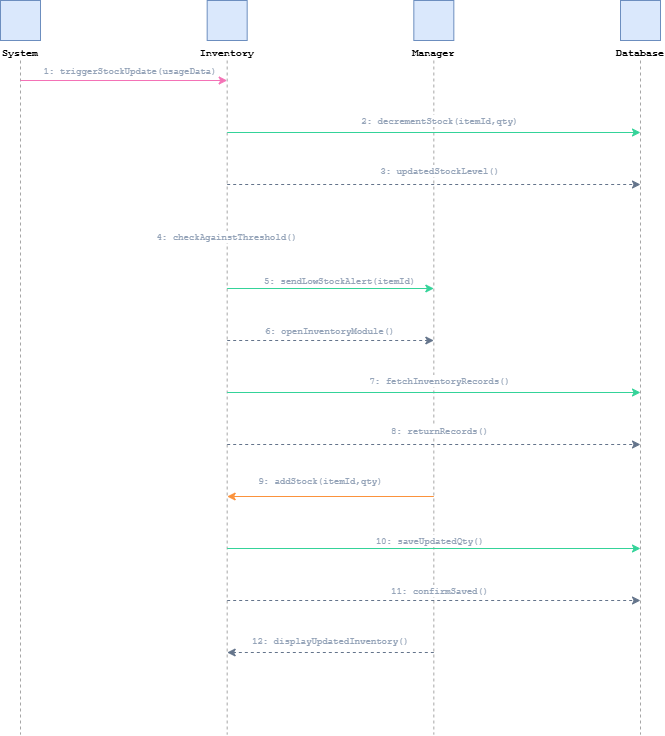

The diagram above was exported from draw.io. Its source (the exported page's mxGraphModel, read from the mxfile embedded in the PNG):
<mxGraphModel dx="1368" dy="789" grid="1" gridSize="10" guides="1" tooltips="1" connect="1" arrows="1" fold="1" page="1" pageScale="1" pageWidth="827" pageHeight="1169" math="0" shadow="0">
  <root>
    <mxCell id="0" />
    <mxCell id="1" parent="0" />
    <mxCell id="u5PltpDYDQIDtcOmKCZC-20" edge="1" parent="1" style="edgeStyle=orthogonalEdgeStyle;strokeColor=#fbbf24;fontColor=#fbbf24;fontFamily=Courier New;fontSize=9;dashed=1;exitX=1;exitY=0.5;entryX=1;entryY=0.5;" value="suggest alt">
      <mxGeometry relative="1" as="geometry">
        <Array as="points">
          <mxPoint x="730" y="384" />
          <mxPoint x="730" y="299" />
        </Array>
        <mxPoint x="475" y="299" as="targetPoint" />
      </mxGeometry>
    </mxCell>
    <mxCell id="Lkd00vYJtUHA-q88YFPG-2" parent="1" style="shape=mxgraph.flowchart.actor;fillColor=#dae8fc;strokeColor=#6c8ebf;fontFamily=Courier New;fontSize=10;fontStyle=1;verticalLabelPosition=bottom;verticalAlign=top;" value="System" vertex="1">
      <mxGeometry height="40" width="40" x="40" y="10" as="geometry" />
    </mxCell>
    <mxCell id="Lkd00vYJtUHA-q88YFPG-3" edge="1" parent="1" style="edgeStyle=none;dashed=1;strokeColor=#000000;opacity=35;endArrow=none;" value="">
      <mxGeometry relative="1" as="geometry">
        <mxPoint x="60" y="70" as="sourcePoint" />
        <mxPoint x="60" y="744" as="targetPoint" />
      </mxGeometry>
    </mxCell>
    <mxCell id="Lkd00vYJtUHA-q88YFPG-4" parent="1" style="shape=mxgraph.flowchart.actor;fillColor=#dae8fc;strokeColor=#6c8ebf;fontFamily=Courier New;fontSize=10;fontStyle=1;verticalLabelPosition=bottom;verticalAlign=top;" value="Inventory" vertex="1">
      <mxGeometry height="40" width="40" x="246.66666666666663" y="10" as="geometry" />
    </mxCell>
    <mxCell id="Lkd00vYJtUHA-q88YFPG-5" edge="1" parent="1" style="edgeStyle=none;dashed=1;strokeColor=#000000;opacity=35;endArrow=none;" value="">
      <mxGeometry relative="1" as="geometry">
        <mxPoint x="266.66666666666663" y="70" as="sourcePoint" />
        <mxPoint x="266.66666666666663" y="744" as="targetPoint" />
      </mxGeometry>
    </mxCell>
    <mxCell id="Lkd00vYJtUHA-q88YFPG-6" parent="1" style="shape=mxgraph.flowchart.actor;fillColor=#dae8fc;strokeColor=#6c8ebf;fontFamily=Courier New;fontSize=10;fontStyle=1;verticalLabelPosition=bottom;verticalAlign=top;" value="Manager" vertex="1">
      <mxGeometry height="40" width="40" x="453.3333333333333" y="10" as="geometry" />
    </mxCell>
    <mxCell id="Lkd00vYJtUHA-q88YFPG-7" edge="1" parent="1" style="edgeStyle=none;dashed=1;strokeColor=#000000;opacity=35;endArrow=none;" value="">
      <mxGeometry relative="1" as="geometry">
        <mxPoint x="473.3333333333333" y="70" as="sourcePoint" />
        <mxPoint x="473.3333333333333" y="744" as="targetPoint" />
      </mxGeometry>
    </mxCell>
    <mxCell id="Lkd00vYJtUHA-q88YFPG-8" parent="1" style="shape=mxgraph.flowchart.actor;fillColor=#dae8fc;strokeColor=#6c8ebf;fontFamily=Courier New;fontSize=10;fontStyle=1;verticalLabelPosition=bottom;verticalAlign=top;" value="Database" vertex="1">
      <mxGeometry height="40" width="40" x="660" y="10" as="geometry" />
    </mxCell>
    <mxCell id="Lkd00vYJtUHA-q88YFPG-9" edge="1" parent="1" style="edgeStyle=none;dashed=1;strokeColor=#000000;opacity=35;endArrow=none;" value="">
      <mxGeometry relative="1" as="geometry">
        <mxPoint x="680" y="70" as="sourcePoint" />
        <mxPoint x="680" y="744" as="targetPoint" />
      </mxGeometry>
    </mxCell>
    <mxCell id="Lkd00vYJtUHA-q88YFPG-10" edge="1" parent="1" source_x="60" style="edgeStyle=orthogonalEdgeStyle;strokeColor=#f472b6;fontColor=#94a3b8;fontFamily=Courier New;fontSize=9;exitX=0.5;exitY=0;entryX=0.5;entryY=0;" target_x="266.66666666666663" value="1: triggerStockUpdate(usageData)">
      <mxGeometry relative="1" x="0.0645" y="10" as="geometry">
        <mxPoint as="offset" />
        <mxPoint x="60" y="90" as="sourcePoint" />
        <mxPoint x="266.66666666666663" y="90" as="targetPoint" />
      </mxGeometry>
    </mxCell>
    <mxCell id="Lkd00vYJtUHA-q88YFPG-11" edge="1" parent="1" source_x="266.66666666666663" style="edgeStyle=orthogonalEdgeStyle;strokeColor=#34d399;fontColor=#94a3b8;fontFamily=Courier New;fontSize=9;exitX=0.5;exitY=0;entryX=0.5;entryY=0;" target_x="680" value="2: decrementStock(itemId,qty)">
      <mxGeometry relative="1" x="0.0323" y="12" as="geometry">
        <mxPoint as="offset" />
        <mxPoint x="266.66666666666663" y="142" as="sourcePoint" />
        <mxPoint x="680" y="142" as="targetPoint" />
      </mxGeometry>
    </mxCell>
    <mxCell id="Lkd00vYJtUHA-q88YFPG-12" edge="1" parent="1" source_x="266.66666666666663" style="edgeStyle=orthogonalEdgeStyle;dashed=1;strokeColor=#64748b;fontColor=#94a3b8;fontFamily=Courier New;fontSize=9;exitX=0.5;exitY=0;entryX=0.5;entryY=0;" target_x="680" value="3: updatedStockLevel()">
      <mxGeometry relative="1" x="0.0323" y="14" as="geometry">
        <mxPoint as="offset" />
        <mxPoint x="266.66666666666663" y="194" as="sourcePoint" />
        <mxPoint x="680" y="194" as="targetPoint" />
      </mxGeometry>
    </mxCell>
    <mxCell id="Lkd00vYJtUHA-q88YFPG-13" edge="1" parent="1" source_x="266.66666666666663" style="edgeStyle=orthogonalEdgeStyle;strokeColor=#34d399;fontColor=#94a3b8;fontFamily=Courier New;fontSize=9;exitX=0.5;exitY=0;entryX=0.5;entryY=0;" target_x="266.66666666666663" value="4: checkAgainstThreshold()">
      <mxGeometry relative="1" as="geometry">
        <mxPoint x="266.66666666666663" y="246" as="sourcePoint" />
        <mxPoint x="266.66666666666663" y="246" as="targetPoint" />
      </mxGeometry>
    </mxCell>
    <mxCell id="Lkd00vYJtUHA-q88YFPG-14" edge="1" parent="1" source_x="266.66666666666663" style="edgeStyle=orthogonalEdgeStyle;strokeColor=#34d399;fontColor=#94a3b8;fontFamily=Courier New;fontSize=9;exitX=0.5;exitY=0;entryX=0.5;entryY=0;" target_x="473.3333333333333" value="5: sendLowStockAlert(itemId)">
      <mxGeometry relative="1" x="0.0968" y="8" as="geometry">
        <mxPoint as="offset" />
        <mxPoint x="266.66666666666663" y="298" as="sourcePoint" />
        <mxPoint x="473.3333333333333" y="298" as="targetPoint" />
      </mxGeometry>
    </mxCell>
    <mxCell id="Lkd00vYJtUHA-q88YFPG-15" edge="1" parent="1" source_x="266.66666666666663" style="edgeStyle=orthogonalEdgeStyle;dashed=1;strokeColor=#64748b;fontColor=#94a3b8;fontFamily=Courier New;fontSize=9;exitX=0.5;exitY=0;entryX=0.5;entryY=0;" target_x="473.3333333333333" value="6: openInventoryModule()">
      <mxGeometry relative="1" y="10" as="geometry">
        <mxPoint as="offset" />
        <mxPoint x="266.66666666666663" y="350" as="sourcePoint" />
        <mxPoint x="473.3333333333333" y="350" as="targetPoint" />
      </mxGeometry>
    </mxCell>
    <mxCell id="Lkd00vYJtUHA-q88YFPG-16" edge="1" parent="1" source_x="266.66666666666663" style="edgeStyle=orthogonalEdgeStyle;strokeColor=#34d399;fontColor=#94a3b8;fontFamily=Courier New;fontSize=9;exitX=0.5;exitY=0;entryX=0.5;entryY=0;" target_x="680" value="7: fetchInventoryRecords()">
      <mxGeometry relative="1" x="0.0323" y="12" as="geometry">
        <mxPoint as="offset" />
        <mxPoint x="266.66666666666663" y="402" as="sourcePoint" />
        <mxPoint x="680" y="402" as="targetPoint" />
      </mxGeometry>
    </mxCell>
    <mxCell id="Lkd00vYJtUHA-q88YFPG-17" edge="1" parent="1" source_x="266.66666666666663" style="edgeStyle=orthogonalEdgeStyle;dashed=1;strokeColor=#64748b;fontColor=#94a3b8;fontFamily=Courier New;fontSize=9;exitX=0.5;exitY=0;entryX=0.5;entryY=0;" target_x="680" value="8: returnRecords()">
      <mxGeometry relative="1" x="0.0323" y="14" as="geometry">
        <mxPoint as="offset" />
        <mxPoint x="266.66666666666663" y="454" as="sourcePoint" />
        <mxPoint x="680" y="454" as="targetPoint" />
      </mxGeometry>
    </mxCell>
    <mxCell id="Lkd00vYJtUHA-q88YFPG-18" edge="1" parent="1" source_x="473.3333333333333" style="edgeStyle=orthogonalEdgeStyle;strokeColor=#fb923c;fontColor=#94a3b8;fontFamily=Courier New;fontSize=9;exitX=0.5;exitY=0;entryX=0.5;entryY=0;" target_x="266.66666666666663" value="9: addStock(itemId,qty)">
      <mxGeometry relative="1" x="0.0968" y="-16" as="geometry">
        <mxPoint as="offset" />
        <mxPoint x="473.3333333333333" y="506" as="sourcePoint" />
        <mxPoint x="266.66666666666663" y="506" as="targetPoint" />
      </mxGeometry>
    </mxCell>
    <mxCell id="Lkd00vYJtUHA-q88YFPG-19" edge="1" parent="1" source_x="266.66666666666663" style="edgeStyle=orthogonalEdgeStyle;strokeColor=#34d399;fontColor=#94a3b8;fontFamily=Courier New;fontSize=9;exitX=0.5;exitY=0;entryX=0.5;entryY=0;" target_x="680" value="10: saveUpdatedQty()">
      <mxGeometry relative="1" x="-0.0161" y="8" as="geometry">
        <mxPoint as="offset" />
        <mxPoint x="266.66666666666663" y="558" as="sourcePoint" />
        <mxPoint x="680" y="558" as="targetPoint" />
      </mxGeometry>
    </mxCell>
    <mxCell id="Lkd00vYJtUHA-q88YFPG-20" edge="1" parent="1" source_x="266.66666666666663" style="edgeStyle=orthogonalEdgeStyle;dashed=1;strokeColor=#64748b;fontColor=#94a3b8;fontFamily=Courier New;fontSize=9;exitX=0.5;exitY=0;entryX=0.5;entryY=0;" target_x="680" value="11: confirmSaved()">
      <mxGeometry relative="1" x="0.0323" y="10" as="geometry">
        <mxPoint as="offset" />
        <mxPoint x="266.66666666666663" y="610" as="sourcePoint" />
        <mxPoint x="680" y="610" as="targetPoint" />
      </mxGeometry>
    </mxCell>
    <mxCell id="Lkd00vYJtUHA-q88YFPG-21" edge="1" parent="1" source_x="473.3333333333333" style="edgeStyle=orthogonalEdgeStyle;dashed=1;strokeColor=#64748b;fontColor=#94a3b8;fontFamily=Courier New;fontSize=9;exitX=0.5;exitY=0;entryX=0.5;entryY=0;" target_x="266.66666666666663" value="12: displayUpdatedInventory()">
      <mxGeometry relative="1" y="-12" as="geometry">
        <mxPoint as="offset" />
        <mxPoint x="473.3333333333333" y="662" as="sourcePoint" />
        <mxPoint x="266.66666666666663" y="662" as="targetPoint" />
      </mxGeometry>
    </mxCell>
  </root>
</mxGraphModel>